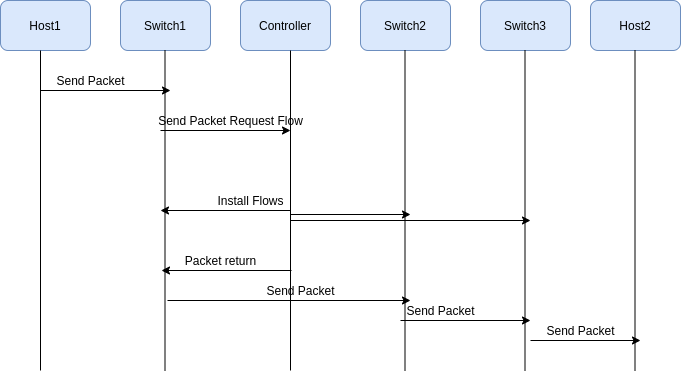

The diagram above was exported from draw.io. Its source (the exported page's mxGraphModel, read from the mxfile embedded in the PNG):
<mxGraphModel dx="796" dy="433" grid="1" gridSize="10" guides="1" tooltips="1" connect="1" arrows="1" fold="1" page="1" pageScale="1" pageWidth="827" pageHeight="1169" math="0" shadow="0">
  <root>
    <mxCell id="0" />
    <mxCell id="1" parent="0" />
    <mxCell id="gUmChxOn5EU-Qygmpzum-1" value="Host1" style="rounded=1;whiteSpace=wrap;html=1;fillColor=#dae8fc;strokeColor=#6c8ebf;" parent="1" vertex="1">
      <mxGeometry x="110" y="110" width="90" height="50" as="geometry" />
    </mxCell>
    <mxCell id="gUmChxOn5EU-Qygmpzum-2" value="Switch1" style="rounded=1;whiteSpace=wrap;html=1;fillColor=#dae8fc;strokeColor=#6c8ebf;" parent="1" vertex="1">
      <mxGeometry x="230" y="110" width="90" height="50" as="geometry" />
    </mxCell>
    <mxCell id="gUmChxOn5EU-Qygmpzum-3" value="Controller" style="rounded=1;whiteSpace=wrap;html=1;fillColor=#dae8fc;strokeColor=#6c8ebf;" parent="1" vertex="1">
      <mxGeometry x="350" y="110" width="90" height="50" as="geometry" />
    </mxCell>
    <mxCell id="gUmChxOn5EU-Qygmpzum-4" value="Switch2" style="rounded=1;whiteSpace=wrap;html=1;fillColor=#dae8fc;strokeColor=#6c8ebf;" parent="1" vertex="1">
      <mxGeometry x="470" y="110" width="90" height="50" as="geometry" />
    </mxCell>
    <mxCell id="gUmChxOn5EU-Qygmpzum-5" value="" style="endArrow=none;html=1;" parent="1" edge="1">
      <mxGeometry width="50" height="50" relative="1" as="geometry">
        <mxPoint x="150" y="480" as="sourcePoint" />
        <mxPoint x="150" y="160" as="targetPoint" />
      </mxGeometry>
    </mxCell>
    <mxCell id="gUmChxOn5EU-Qygmpzum-6" value="" style="endArrow=none;html=1;" parent="1" edge="1">
      <mxGeometry width="50" height="50" relative="1" as="geometry">
        <mxPoint x="274.5" y="480" as="sourcePoint" />
        <mxPoint x="274.5" y="160" as="targetPoint" />
      </mxGeometry>
    </mxCell>
    <mxCell id="gUmChxOn5EU-Qygmpzum-7" value="" style="endArrow=none;html=1;" parent="1" edge="1">
      <mxGeometry width="50" height="50" relative="1" as="geometry">
        <mxPoint x="400" y="480" as="sourcePoint" />
        <mxPoint x="400" y="160" as="targetPoint" />
      </mxGeometry>
    </mxCell>
    <mxCell id="gUmChxOn5EU-Qygmpzum-8" value="" style="endArrow=none;html=1;" parent="1" edge="1">
      <mxGeometry width="50" height="50" relative="1" as="geometry">
        <mxPoint x="514.5" y="480" as="sourcePoint" />
        <mxPoint x="514.5" y="160" as="targetPoint" />
      </mxGeometry>
    </mxCell>
    <mxCell id="pk68itngwKwDL0BheY6w-1" value="Switch3" style="rounded=1;whiteSpace=wrap;html=1;fillColor=#dae8fc;strokeColor=#6c8ebf;" vertex="1" parent="1">
      <mxGeometry x="590" y="110" width="90" height="50" as="geometry" />
    </mxCell>
    <mxCell id="pk68itngwKwDL0BheY6w-2" value="" style="endArrow=none;html=1;" edge="1" parent="1">
      <mxGeometry width="50" height="50" relative="1" as="geometry">
        <mxPoint x="634.5" y="480" as="sourcePoint" />
        <mxPoint x="634.5" y="160" as="targetPoint" />
      </mxGeometry>
    </mxCell>
    <mxCell id="pk68itngwKwDL0BheY6w-3" value="Host2" style="rounded=1;whiteSpace=wrap;html=1;fillColor=#dae8fc;strokeColor=#6c8ebf;" vertex="1" parent="1">
      <mxGeometry x="700" y="110" width="90" height="50" as="geometry" />
    </mxCell>
    <mxCell id="pk68itngwKwDL0BheY6w-4" value="" style="endArrow=none;html=1;" edge="1" parent="1">
      <mxGeometry width="50" height="50" relative="1" as="geometry">
        <mxPoint x="744.5" y="480" as="sourcePoint" />
        <mxPoint x="744.5" y="160" as="targetPoint" />
      </mxGeometry>
    </mxCell>
    <mxCell id="pk68itngwKwDL0BheY6w-5" value="" style="endArrow=classic;html=1;" edge="1" parent="1">
      <mxGeometry width="50" height="50" relative="1" as="geometry">
        <mxPoint x="150" y="200" as="sourcePoint" />
        <mxPoint x="280" y="200" as="targetPoint" />
      </mxGeometry>
    </mxCell>
    <mxCell id="pk68itngwKwDL0BheY6w-6" value="" style="endArrow=classic;html=1;" edge="1" parent="1">
      <mxGeometry width="50" height="50" relative="1" as="geometry">
        <mxPoint x="270" y="240" as="sourcePoint" />
        <mxPoint x="400" y="240" as="targetPoint" />
      </mxGeometry>
    </mxCell>
    <mxCell id="pk68itngwKwDL0BheY6w-9" value="" style="endArrow=classic;html=1;" edge="1" parent="1">
      <mxGeometry width="50" height="50" relative="1" as="geometry">
        <mxPoint x="400" y="324" as="sourcePoint" />
        <mxPoint x="520" y="324" as="targetPoint" />
      </mxGeometry>
    </mxCell>
    <mxCell id="pk68itngwKwDL0BheY6w-10" value="" style="endArrow=classic;html=1;" edge="1" parent="1">
      <mxGeometry width="50" height="50" relative="1" as="geometry">
        <mxPoint x="400" y="320" as="sourcePoint" />
        <mxPoint x="270" y="320" as="targetPoint" />
      </mxGeometry>
    </mxCell>
    <mxCell id="pk68itngwKwDL0BheY6w-11" value="" style="endArrow=classic;html=1;" edge="1" parent="1">
      <mxGeometry width="50" height="50" relative="1" as="geometry">
        <mxPoint x="400" y="330" as="sourcePoint" />
        <mxPoint x="640" y="330" as="targetPoint" />
      </mxGeometry>
    </mxCell>
    <mxCell id="pk68itngwKwDL0BheY6w-12" value="" style="endArrow=classic;html=1;" edge="1" parent="1">
      <mxGeometry width="50" height="50" relative="1" as="geometry">
        <mxPoint x="401" y="380" as="sourcePoint" />
        <mxPoint x="271" y="380" as="targetPoint" />
      </mxGeometry>
    </mxCell>
    <mxCell id="pk68itngwKwDL0BheY6w-13" value="" style="endArrow=classic;html=1;" edge="1" parent="1">
      <mxGeometry width="50" height="50" relative="1" as="geometry">
        <mxPoint x="277" y="410" as="sourcePoint" />
        <mxPoint x="520" y="410" as="targetPoint" />
      </mxGeometry>
    </mxCell>
    <mxCell id="pk68itngwKwDL0BheY6w-14" value="" style="endArrow=classic;html=1;" edge="1" parent="1">
      <mxGeometry width="50" height="50" relative="1" as="geometry">
        <mxPoint x="510" y="430" as="sourcePoint" />
        <mxPoint x="640" y="430" as="targetPoint" />
      </mxGeometry>
    </mxCell>
    <mxCell id="pk68itngwKwDL0BheY6w-15" value="" style="endArrow=classic;html=1;" edge="1" parent="1">
      <mxGeometry width="50" height="50" relative="1" as="geometry">
        <mxPoint x="640" y="450" as="sourcePoint" />
        <mxPoint x="750" y="450" as="targetPoint" />
      </mxGeometry>
    </mxCell>
    <mxCell id="pk68itngwKwDL0BheY6w-16" value="Send Packet" style="text;html=1;align=center;verticalAlign=middle;resizable=0;points=[];autosize=1;strokeColor=none;" vertex="1" parent="1">
      <mxGeometry x="160" y="180" width="80" height="20" as="geometry" />
    </mxCell>
    <mxCell id="pk68itngwKwDL0BheY6w-17" value="Send Packet Request Flow" style="text;html=1;align=center;verticalAlign=middle;resizable=0;points=[];autosize=1;strokeColor=none;" vertex="1" parent="1">
      <mxGeometry x="260" y="220" width="160" height="20" as="geometry" />
    </mxCell>
    <mxCell id="pk68itngwKwDL0BheY6w-18" value="Install Flows" style="text;html=1;align=center;verticalAlign=middle;resizable=0;points=[];autosize=1;strokeColor=none;" vertex="1" parent="1">
      <mxGeometry x="320" y="300" width="80" height="20" as="geometry" />
    </mxCell>
    <mxCell id="pk68itngwKwDL0BheY6w-19" value="Packet return" style="text;html=1;align=center;verticalAlign=middle;resizable=0;points=[];autosize=1;strokeColor=none;" vertex="1" parent="1">
      <mxGeometry x="285" y="360" width="90" height="20" as="geometry" />
    </mxCell>
    <mxCell id="pk68itngwKwDL0BheY6w-21" value="Send Packet" style="text;html=1;align=center;verticalAlign=middle;resizable=0;points=[];autosize=1;strokeColor=none;" vertex="1" parent="1">
      <mxGeometry x="370" y="390" width="80" height="20" as="geometry" />
    </mxCell>
    <mxCell id="pk68itngwKwDL0BheY6w-23" value="Send Packet" style="text;html=1;align=center;verticalAlign=middle;resizable=0;points=[];autosize=1;strokeColor=none;" vertex="1" parent="1">
      <mxGeometry x="510" y="410" width="80" height="20" as="geometry" />
    </mxCell>
    <mxCell id="pk68itngwKwDL0BheY6w-24" value="Send Packet" style="text;html=1;align=center;verticalAlign=middle;resizable=0;points=[];autosize=1;strokeColor=none;" vertex="1" parent="1">
      <mxGeometry x="650" y="430" width="80" height="20" as="geometry" />
    </mxCell>
  </root>
</mxGraphModel>